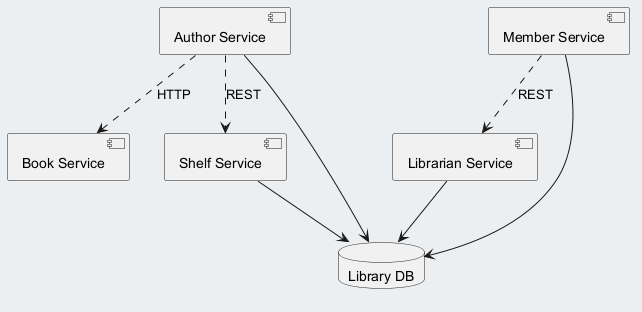

The diagram above was rendered by PlantUML. Its source (embedded in the PNG):
@startuml
skinparam backgroundColor #ECEFF1
skinparam classBackgroundColor #FFFFFF
skinparam classBorderColor #455A64
component "Author Service" as C_AuthorService
component "Librarian Service" as C_LibrarianService
component "Book Service" as C_BookService
component "Shelf Service" as C_ShelfService
component "Member Service" as C_MemberService
database "Library DB" as DB_library
C_AuthorService --> DB_library
C_LibrarianService --> DB_library
C_ShelfService --> DB_library
C_MemberService --> DB_library
C_AuthorService ..> C_BookService : HTTP
C_MemberService ..> C_LibrarianService : REST
C_AuthorService ..> C_ShelfService : REST
@enduml